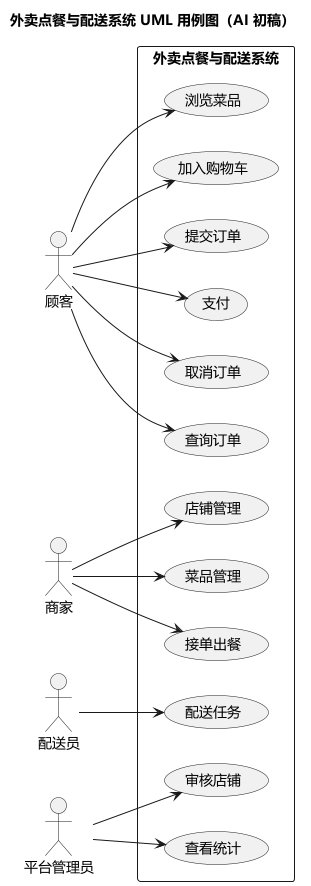

The diagram above was rendered by PlantUML. Its source (embedded in the PNG):
@startuml
left to right direction
skinparam defaultFontName "Microsoft YaHei"
skinparam backgroundColor #FFFFFF
skinparam shadowing false
skinparam packageStyle rectangle

title 外卖点餐与配送系统 UML 用例图（AI 初稿）

actor "顾客" as C
actor "商家" as M
actor "配送员" as D
actor "平台管理员" as A

rectangle "外卖点餐与配送系统" {
  usecase "浏览菜品" as UC1
  usecase "加入购物车" as UC2
  usecase "提交订单" as UC3
  usecase "支付" as UC4
  usecase "取消订单" as UC5
  usecase "查询订单" as UC6
  usecase "店铺管理" as UC7
  usecase "菜品管理" as UC8
  usecase "接单出餐" as UC9
  usecase "配送任务" as UC10
  usecase "审核店铺" as UC11
  usecase "查看统计" as UC12
}

C --> UC1
C --> UC2
C --> UC3
C --> UC4
C --> UC5
C --> UC6
M --> UC7
M --> UC8
M --> UC9
D --> UC10
A --> UC11
A --> UC12

@enduml